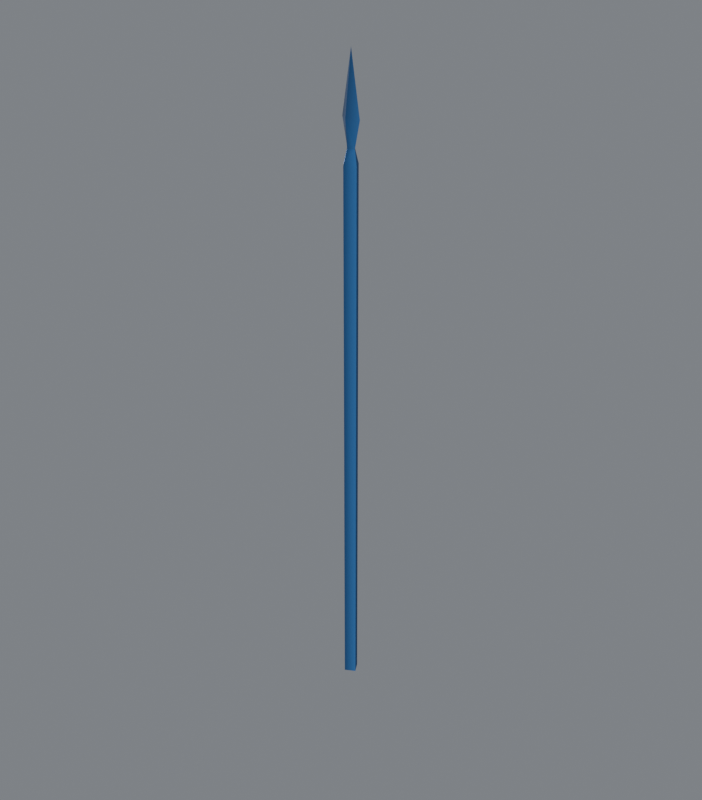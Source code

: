 # Source: Korea_gapsa_heavy_spear.blend  (saved by Blender 5.2.45; exported with 4.5.12 LTS)
import bpy
from mathutils import Matrix  # noqa: F401  (used for matrix-valued properties, if any)

bpy.ops.wm.read_factory_settings(use_empty=True)
scene = bpy.context.scene
scene.name = 'Scene'

# ---- collections
col_collection = bpy.data.collections.new('Collection'); scene.collection.children.link(col_collection)

# ---- images (referenced by path relative to the original .blend; pixels are not part of the script)
import os
ASSET_DIR = os.environ.get("B2B_ASSET_DIR", "")  # directory of the original .blend (textures are referenced by path, not embedded)
HERE = os.path.dirname(os.path.abspath(__file__))  # packed textures are extracted next to this script under _unpacked/

def load_image(name, relpath, width, height, colorspace="sRGB"):
    """Load a texture the original file referenced (path relative to the .blend, or extracted next to this script)."""
    p = next((c for c in (os.path.join(HERE, relpath), os.path.join(ASSET_DIR, relpath)) if relpath and os.path.exists(c)), "")
    if p:
        img = bpy.data.images.load(p, check_existing=True)
        img.name = name
    else:  # same state as the original file: an image datablock whose file is absent (Cycles renders it pink)
        img = bpy.data.images.new(name, width, height)
        img.source = "FILE"
        img.filepath = "//" + (relpath or name)
    img.colorspace_settings.name = colorspace
    return img
img_korean_equipment_authored_albedo = load_image('Korean equipment authored albedo', '5e9b2b33d4a5a74ee74bec6f1c159413da1833047e5e2cabe25298795723f892.png', 1024, 1024, 'sRGB')
img_equipment_pattern = load_image('Equipment pattern', 'd22deb07048f57fcbd12e9c4e9a92cfc34290d8752731abe6a899dbfa191b2bf.png', 1024, 1024, 'Non-Color')
img_equipment_roughness = load_image('Equipment roughness', 'cd821d893ca8fba8bbfc70b5316ee51db6f90102fbafae4b92ed11bb07f0148f.png', 1024, 1024, 'Non-Color')
img_equipment_metalness = load_image('Equipment metalness', 'c5d353a2d88dad5ce82da9c2b841dd59bdead9c734eb9bf4cf0dfc7371920c1a.png', 1024, 1024, 'Non-Color')
img_equipment_normal = load_image('Equipment normal', 'd18487a5a6e56d135c2e7d6610d3ff69d18c2e37217cd755feb02f548590415c.png', 1024, 1024, 'Non-Color')

# ---- materials (node trees are filled in below, after node groups)
mat_korea_equipment_shared_source_atlas = bpy.data.materials.new('Korea equipment shared source atlas')
mat_korea_equipment_shared_source_atlas.diffuse_color = (0.25, 0.2, 0.12, 1.0)

# ---- material node trees
mat_korea_equipment_shared_source_atlas.use_nodes = True; mat_korea_equipment_shared_source_atlas.node_tree.nodes.clear()
_N = mat_korea_equipment_shared_source_atlas.node_tree.nodes; _L = mat_korea_equipment_shared_source_atlas.node_tree.links
n0 = _N.new('ShaderNodeBsdfPrincipled'); n0.name = 'Principled BSDF'; n0.location = (-200, 100)
n0.inputs[10].default_value = 0.005
n1 = _N.new('ShaderNodeOutputMaterial'); n1.name = 'Material Output'; n1.location = (200, 100)
n2 = _N.new('ShaderNodeUVMap'); n2.name = 'UV Map'; n2.location = (0, 0)
n2.width = 160
n2.uv_map = 'Korean source atlas UV'
n3 = _N.new('ShaderNodeTexImage'); n3.name = 'Image Texture'; n3.location = (0, 0)
n3.label = 'albedo'
n3.image = img_korean_equipment_authored_albedo
n4 = _N.new('ShaderNodeTexImage'); n4.name = 'Image Texture.001'; n4.location = (0, 0)
n4.label = 'pattern'
n4.image = img_equipment_pattern
n5 = _N.new('ShaderNodeTexImage'); n5.name = 'Image Texture.002'; n5.location = (0, 0)
n5.label = 'roughness'
n5.image = img_equipment_roughness
n6 = _N.new('ShaderNodeTexImage'); n6.name = 'Image Texture.003'; n6.location = (0, 0)
n6.label = 'metalness'
n6.image = img_equipment_metalness
n7 = _N.new('ShaderNodeTexImage'); n7.name = 'Image Texture.004'; n7.location = (0, 0)
n7.label = 'normal'
n7.image = img_equipment_normal
n8 = _N.new('ShaderNodeNormalMap'); n8.name = 'Normal Map'; n8.location = (0, 0)
n8.width = 160
n9 = _N.new('ShaderNodeSeparateColor'); n9.name = 'Separate Color'; n9.location = (0, 0)
n10 = _N.new('ShaderNodeMixRGB'); n10.name = 'Mix (Legacy)'; n10.location = (0, 0)
n10.inputs[2].default_value = (0.05, 0.19, 0.5, 1.0)
_L.new(n0.outputs[0], n1.inputs[0])
_L.new(n2.outputs[0], n3.inputs[0])
_L.new(n2.outputs[0], n4.inputs[0])
_L.new(n2.outputs[0], n5.inputs[0])
_L.new(n5.outputs[0], n0.inputs[2])
_L.new(n2.outputs[0], n6.inputs[0])
_L.new(n6.outputs[0], n0.inputs[1])
_L.new(n2.outputs[0], n7.inputs[0])
_L.new(n7.outputs[0], n8.inputs[1])
_L.new(n8.outputs[0], n0.inputs[5])
_L.new(n4.outputs[0], n9.inputs[0])
_L.new(n9.outputs[0], n10.inputs[0])
_L.new(n3.outputs[0], n10.inputs[1])
_L.new(n10.outputs[0], n0.inputs[0])
n1.is_active_output = True

# ---- world
world_world = bpy.data.worlds.new('World'); scene.world = world_world
world_world.use_nodes = True; world_world.node_tree.nodes.clear()
_N = world_world.node_tree.nodes; _L = world_world.node_tree.links
n0 = _N.new('ShaderNodeOutputWorld'); n0.name = 'World Output'; n0.location = (200, 100)
n1 = _N.new('ShaderNodeBackground'); n1.name = 'Background'; n1.location = (-200, 100)
n1.inputs[0].default_value = (0.3, 0.32, 0.35, 1.0)
n1.inputs[1].default_value = 0.7
_L.new(n1.outputs[0], n0.inputs[0])
n0.is_active_output = True
world_world.color = (0.07, 0.08, 0.09)
world_world.sun_shadow_jitter_overblur = 0.0

# ---- meshes
me_aoe_iv_asset___geo_spear_basic = bpy.data.meshes.new('AoE IV asset · geo_spear_basic')
me_aoe_iv_asset___geo_spear_basic.from_pydata([(-0.02979, 0.007973, 2.268), (-0.02979, 0.007973, 2.268), (-0.02979, 0.007973, 2.268), (-0.02979, 0.007973, 2.268), (0.01144, 0.04266, -0.8052), (0.01144, 0.04266, -0.8052), (0.02979, -0.007988, 2.268), (0.02979, -0.007988, 2.268), (0.02979, -0.007988, 2.268), (0.02979, -0.007988, 2.268), (0.04266, -0.01144, -0.8052), (0.04266, -0.01144, -0.8052), (0.04266, -0.01144, -0.8052), (0.01144, 0.04266, 2.191), (-0.009416, -0.03013, 2.408), (-0.01144, -0.04269, 2.191), (0.005787, 0.02159, 2.268), (0.005787, 0.02159, 2.268), (-0.01144, -0.04269, -0.8052), (-0.01144, -0.04269, -0.8052), (-5.484e-06, -1.59e-06, 2.725), (-5.484e-06, -1.59e-06, 2.725), (-0.04269, 0.01143, -0.8052), (-0.04269, 0.01143, -0.8052), (-0.04269, 0.01143, -0.8052), (0.06479, -0.01488, 2.408), (0.06479, -0.01488, 2.408), (-0.04269, 0.01143, 2.191), (-0.04269, 0.01143, 2.191), (-0.06479, 0.01487, 2.408), (-0.06479, 0.01487, 2.408), (-0.005791, -0.02161, 2.268), (-0.005791, -0.02161, 2.268), (0.009416, 0.03013, 2.408), (0.04266, -0.01144, 2.191), (0.04266, -0.01144, 2.191)], [], [(28, 19, 15), (19, 28, 23), (22, 27, 4), (4, 27, 13), (4, 13, 11), (11, 13, 34), (15, 10, 35), (10, 15, 19), (5, 18, 24), (18, 5, 12), (21, 30, 14), (20, 33, 29), (20, 25, 33), (21, 14, 26), (16, 33, 9), (9, 33, 25), (33, 16, 2), (2, 29, 33), (30, 0, 14), (14, 0, 31), (14, 7, 26), (7, 14, 31), (13, 6, 34), (6, 13, 17), (27, 1, 13), (13, 1, 17), (3, 15, 32), (15, 3, 28), (32, 15, 8), (15, 35, 8)])
_uv = me_aoe_iv_asset___geo_spear_basic.uv_layers.new(name='Native donor UV preserved')
_uv.uv.foreach_set('vector', [0.9399, 0.07959, 0.856, 0.9965, 0.874, 0.08008, 0.856, 0.9965, 0.9399, 0.07959, 0.9219, 0.9966, 0.541, 0.997, 0.5723, 0.08008, 0.6069, 0.9972, 0.6069, 0.9972, 0.5723, 0.08008, 0.6382, 0.08057, 0.6069, 0.9972, 0.6382, 0.08057, 0.6733, 0.9974, 0.6733, 0.9974, 0.6382, 0.08057, 0.7041, 0.08057, 0.874, 0.08008, 0.7896, 0.9964, 0.8086, 0.0791, 0.7896, 0.9964, 0.874, 0.08008, 0.856, 0.9965, 0.3748, 0.272, 0.4683, 0.272, 0.4214, 0.2832, 0.4683, 0.272, 0.3748, 0.272, 0.4214, 0.2603, 0.3037, 0.4478, 0.4158, 0.6594, 0.3037, 0.668, 0.1571, 0.1553, 0.1571, 0.376, 0.04529, 0.3672, 0.1571, 0.1553, 0.269, 0.3677, 0.1571, 0.376, 0.3037, 0.4478, 0.3037, 0.668, 0.1919, 0.6594, 0.1571, 0.4307, 0.1571, 0.376, 0.2217, 0.4272, 0.2217, 0.4272, 0.1571, 0.376, 0.269, 0.3677, 0.1571, 0.376, 0.1571, 0.4307, 0.09259, 0.4272, 0.09259, 0.4272, 0.04529, 0.3672, 0.1571, 0.376, 0.4158, 0.6594, 0.3684, 0.7195, 0.3037, 0.668, 0.3037, 0.668, 0.3684, 0.7195, 0.3037, 0.7229, 0.3037, 0.668, 0.2394, 0.7195, 0.1919, 0.6594, 0.2394, 0.7195, 0.3037, 0.668, 0.3037, 0.7229, 0.6382, 0.08057, 0.6914, 0.003906, 0.7041, 0.08057, 0.6914, 0.003906, 0.6382, 0.08057, 0.6455, 0.004395, 0.5723, 0.08008, 0.5996, 0.003418, 0.6382, 0.08057, 0.6382, 0.08057, 0.5996, 0.003418, 0.6455, 0.004395, 0.9258, 0.003418, 0.874, 0.08008, 0.8804, 0.003418, 0.874, 0.08008, 0.9258, 0.003418, 0.9399, 0.07959, 0.8804, 0.003418, 0.874, 0.08008, 0.8345, 0.00293, 0.874, 0.08008, 0.8086, 0.0791, 0.8345, 0.00293])
_uv = me_aoe_iv_asset___geo_spear_basic.uv_layers.new(name='Korean source atlas UV')
_uv.uv.foreach_set('vector', [0.2259, 0.6233, 0.1325, 0.04, 0.2259, 0.04, 0.1325, 0.04, 0.2259, 0.6233, 0.1325, 0.6233, 0.1325, 0.1747, 0.2259, 0.1747, 0.1325, 0.5872, 0.1325, 0.5872, 0.2259, 0.1747, 0.2259, 0.5872, 0.1325, 0.96, 0.2259, 0.96, 0.1325, 0.3768, 0.1325, 0.3768, 0.2259, 0.96, 0.2259, 0.3768, 0.2259, 0.4128, 0.1325, 0.8251, 0.2259, 0.8251, 0.1325, 0.8251, 0.2259, 0.4128, 0.1325, 0.4128, 0.1979, 0.96, 0.1771, 0.04, 0.1486, 0.6233, 0.1771, 0.04, 0.1979, 0.96, 0.2264, 0.3768, 0.1175, 0.5, 0.1076, 0.006307, 0.1076, 0.4282, 0.1175, 0.5, 0.1076, 0.5718, 0.1076, 0.006307, 0.1175, 0.5, 0.1076, 0.9937, 0.1076, 0.5718, 0.1175, 0.5, 0.1076, 0.4282, 0.1076, 0.9937, 0.1033, 0.7329, 0.1076, 0.8249, 0.1033, 0.4141, 0.1033, 0.727, 0.1076, 0.5718, 0.1076, 0.9937, 0.1076, 0.5718, 0.1033, 0.5441, 0.1033, 0.273, 0.1033, 0.273, 0.1076, 0.006307, 0.1076, 0.5718, 0.1076, 0.006307, 0.1033, 0.273, 0.1076, 0.4282, 0.1076, 0.1755, 0.1033, 0.5861, 0.1033, 0.2673, 0.1076, 0.4282, 0.1033, 0.727, 0.1076, 0.9937, 0.1033, 0.727, 0.1076, 0.4282, 0.1033, 0.4559, 0.2259, 0.96, 0.2283, 0.4141, 0.2259, 0.3768, 0.2283, 0.4141, 0.2259, 0.96, 0.2283, 0.7329, 0.2259, 0.1747, 0.2283, 0.273, 0.2259, 0.5872, 0.2259, 0.5872, 0.2283, 0.273, 0.2283, 0.5441, 0.2283, 0.5861, 0.2259, 0.04, 0.2283, 0.2673, 0.2259, 0.04, 0.2283, 0.5861, 0.2259, 0.6233, 0.2283, 0.4559, 0.2259, 0.4128, 0.2283, 0.727, 0.2259, 0.4128, 0.2259, 0.8251, 0.2283, 0.727])
_uv.active_render = True
me_aoe_iv_asset___geo_spear_basic.materials.append(mat_korea_equipment_shared_source_atlas)
me_aoe_iv_asset___geo_spear_basic.update()
me_aoe_iv_asset___geo_spear_basic.normals_split_custom_set([tuple(v) for v in zip(*[iter([-0.8484, -0.5233, 0.07928, -0.2537, -0.9673, -0.007876, -0.2543, -0.9616, 0.1033, -0.2537, -0.9673, -0.007944, -0.8484, -0.5233, 0.07928, -0.8658, -0.5004, -0.00795, -0.4936, 0.8697, -0.007838, -0.4675, 0.8805, 0.07792, 0.2645, 0.9644, 0.0002535, 0.2645, 0.9644, 7.884e-06, -0.4675, 0.8805, 0.07791, 0.2579, 0.9608, 0.1015, 0.2644, 0.9644, 3.375e-05, 0.2577, 0.9609, 0.1015, 0.8629, 0.5053, 0.0, 0.8629, 0.5053, -7.027e-08, 0.2577, 0.9609, 0.1015, 0.8493, 0.5221, 0.0779, -0.2544, -0.9616, 0.1033, 0.5063, -0.8623, 1.322e-08, 0.4801, -0.8737, 0.07868, 0.5064, -0.8623, 6.147e-07, -0.2544, -0.9616, 0.1033, -0.2537, -0.9672, -0.00796, 0.007864, 0.007864, -0.9999, 0.007864, 0.007865, -0.9999, 0.007864, 0.007864, -0.9999, 0.007864, 0.007864, -0.9999, 0.007864, 0.007864, -0.9999, 0.007865, 0.007864, -0.9999, -0.1806, -0.9789, 0.09525, -0.6473, -0.7623, -0.001377, -0.1801, -0.9836, -0.00553, 0.2889, 0.9529, 0.09257, 0.2956, 0.9553, -0.006799, -0.2187, 0.9758, -0.006705, 0.1841, 0.9784, 0.09358, 0.6515, 0.7586, -0.00133, 0.191, 0.9816, -0.005415, -0.2854, -0.9537, 0.09433, -0.2849, -0.9585, -0.006815, 0.2301, -0.9731, -0.006639, 0.2581, 0.9613, -0.09611, 0.2654, 0.964, 0.01644, 0.7162, 0.6927, -0.08516, 0.6602, 0.7436, -0.1057, 0.1916, 0.9815, -0.003833, 0.6518, 0.7583, -0.01171, 0.2644, 0.9643, 0.01657, 0.257, 0.9619, -0.09308, -0.2731, 0.9591, -0.07459, -0.2416, 0.9666, -0.08558, -0.2194, 0.9756, 0.008838, 0.2956, 0.9553, 0.008642, -0.6476, -0.7619, -0.01164, -0.6644, -0.7396, -0.1074, -0.1807, -0.9835, -0.003628, -0.2547, -0.9669, 0.0165, -0.7201, -0.6884, -0.0867, -0.2546, -0.9621, -0.09797, -0.285, -0.9585, 0.008694, 0.253, -0.9635, -0.08709, 0.2308, -0.973, 0.008687, 0.2845, -0.9557, -0.07577, -0.2537, -0.9671, 0.01672, -0.2535, -0.9627, -0.09497, 0.2577, 0.9609, 0.1015, 0.8243, 0.5443, 0.1555, 0.8493, 0.5221, 0.07793, 0.8243, 0.5444, 0.1556, 0.2578, 0.9609, 0.1015, 0.2572, 0.9432, 0.2105, -0.4675, 0.8805, 0.07792, -0.4386, 0.8849, 0.1566, 0.2578, 0.9608, 0.1016, 0.2578, 0.9608, 0.1016, -0.4385, 0.885, 0.1567, 0.2573, 0.9431, 0.2105, -0.8228, -0.5459, 0.1583, -0.2543, -0.9616, 0.1033, -0.2536, -0.9433, 0.214, -0.2543, -0.9616, 0.1034, -0.8228, -0.5459, 0.1582, -0.8484, -0.5233, 0.0793, -0.2537, -0.9433, 0.2141, -0.2543, -0.9616, 0.1033, 0.4479, -0.8802, 0.1572, -0.2544, -0.9616, 0.1033, 0.4801, -0.8737, 0.07871, 0.4479, -0.8801, 0.1572])] * 3)])
me_aoe_iv_asset___geo_spear_basic_001 = bpy.data.meshes.new('AoE IV asset · geo_spear_basic.001')
me_aoe_iv_asset___geo_spear_basic_001.from_pydata([(0.01619, 0.06299, 2.154), (0.06137, -0.01578, -0.8076), (0.06137, -0.01578, -0.8076), (0.06137, -0.01578, -0.8076), (-0.009712, -0.03775, 2.258), (-0.009712, -0.03775, 2.258), (-4.649e-06, -2.577e-06, 2.732), (-4.649e-06, -2.577e-06, 2.732), (-0.1121, 0.025, 2.406), (-0.1121, 0.025, 2.406), (-0.06305, 0.0162, 2.154), (-0.06305, 0.0162, 2.154), (-0.06137, 0.01578, -0.8076), (-0.06137, 0.01578, -0.8076), (-0.06137, 0.01578, -0.8076), (-0.04855, 0.01249, 2.256), (-0.04855, 0.01249, 2.256), (-0.04855, 0.01249, 2.256), (-0.04855, 0.01249, 2.256), (0.01925, 0.06429, 2.406), (0.06305, -0.0162, 2.154), (0.06305, -0.0162, 2.154), (0.04855, -0.01248, 2.256), (0.04855, -0.01248, 2.256), (0.04855, -0.01248, 2.256), (0.04855, -0.01248, 2.256), (-0.0162, -0.06299, 2.154), (0.1121, -0.025, 2.406), (0.1121, -0.025, 2.406), (0.009697, 0.03775, 2.258), (0.009697, 0.03775, 2.258), (-0.01578, -0.06137, -0.8076), (-0.01578, -0.06137, -0.8076), (0.01578, 0.06137, -0.8076), (0.01578, 0.06137, -0.8076), (-0.01925, -0.06429, 2.406)], [], [(11, 32, 26), (32, 11, 13), (10, 33, 12), (33, 10, 0), (33, 20, 2), (20, 33, 0), (26, 32, 21), (21, 32, 1), (34, 31, 14), (31, 34, 3), (7, 9, 35), (6, 19, 8), (6, 27, 19), (7, 35, 28), (29, 19, 25), (25, 19, 27), (19, 29, 17), (17, 8, 19), (9, 15, 35), (35, 15, 4), (35, 23, 28), (23, 35, 4), (0, 22, 20), (22, 0, 30), (10, 16, 0), (0, 16, 30), (18, 26, 5), (26, 18, 11), (5, 26, 24), (26, 21, 24)])
_uv = me_aoe_iv_asset___geo_spear_basic_001.uv_layers.new(name='Native donor UV preserved')
_uv.uv.foreach_set('vector', [0.9399, 0.07959, 0.856, 0.9965, 0.874, 0.08008, 0.856, 0.9965, 0.9399, 0.07959, 0.9219, 0.9966, 0.5723, 0.08008, 0.6069, 0.9972, 0.541, 0.997, 0.6069, 0.9972, 0.5723, 0.08008, 0.6382, 0.08057, 0.6069, 0.9972, 0.7041, 0.08057, 0.6733, 0.9974, 0.7041, 0.08057, 0.6069, 0.9972, 0.6382, 0.08057, 0.874, 0.08008, 0.856, 0.9965, 0.8086, 0.0791, 0.8086, 0.0791, 0.856, 0.9965, 0.7896, 0.9964, 0.3748, 0.272, 0.4683, 0.272, 0.4214, 0.2832, 0.4683, 0.272, 0.3748, 0.272, 0.4214, 0.2603, 0.3037, 0.4478, 0.4158, 0.6594, 0.3037, 0.668, 0.1571, 0.1553, 0.1571, 0.376, 0.04529, 0.3672, 0.1571, 0.1553, 0.269, 0.3677, 0.1571, 0.376, 0.3037, 0.4478, 0.3037, 0.668, 0.1919, 0.6594, 0.1571, 0.4307, 0.1571, 0.376, 0.2217, 0.4272, 0.2217, 0.4272, 0.1571, 0.376, 0.269, 0.3677, 0.1571, 0.376, 0.1571, 0.4307, 0.09259, 0.4272, 0.09259, 0.4272, 0.04529, 0.3672, 0.1571, 0.376, 0.4158, 0.6594, 0.3684, 0.7195, 0.3037, 0.668, 0.3037, 0.668, 0.3684, 0.7195, 0.3037, 0.7229, 0.3037, 0.668, 0.2394, 0.7195, 0.1919, 0.6594, 0.2394, 0.7195, 0.3037, 0.668, 0.3037, 0.7229, 0.6382, 0.08057, 0.6914, 0.003906, 0.7041, 0.08057, 0.6914, 0.003906, 0.6382, 0.08057, 0.6455, 0.004395, 0.5723, 0.08008, 0.5996, 0.003418, 0.6382, 0.08057, 0.6382, 0.08057, 0.5996, 0.003418, 0.6455, 0.004395, 0.9258, 0.003418, 0.874, 0.08008, 0.8804, 0.003418, 0.874, 0.08008, 0.9258, 0.003418, 0.9399, 0.07959, 0.8804, 0.003418, 0.874, 0.08008, 0.8345, 0.00293, 0.874, 0.08008, 0.8086, 0.0791, 0.8345, 0.00293])
_uv = me_aoe_iv_asset___geo_spear_basic_001.uv_layers.new(name='Korean source atlas UV')
_uv.uv.foreach_set('vector', [0.2245, 0.6067, 0.1325, 0.09604, 0.2245, 0.0854, 0.1325, 0.09604, 0.2245, 0.6067, 0.1325, 0.6039, 0.2245, 0.2242, 0.1325, 0.569, 0.1325, 0.2316, 0.1325, 0.569, 0.2245, 0.2242, 0.2245, 0.5708, 0.1325, 0.904, 0.2245, 0.3933, 0.1325, 0.3961, 0.2245, 0.3933, 0.1325, 0.904, 0.2245, 0.9146, 0.2245, 0.4291, 0.1325, 0.431, 0.2245, 0.7758, 0.2245, 0.7758, 0.1325, 0.431, 0.1325, 0.7684, 0.1958, 0.904, 0.1792, 0.09604, 0.1554, 0.6039, 0.1792, 0.09604, 0.1958, 0.904, 0.2196, 0.3961, 0.1175, 0.5, 0.1074, 0.009756, 0.1074, 0.4158, 0.1175, 0.5, 0.1074, 0.5842, 0.1074, 0.009756, 0.1175, 0.5, 0.1074, 0.9902, 0.1074, 0.5842, 0.1175, 0.5, 0.1074, 0.4158, 0.1074, 0.9902, 0.1028, 0.7485, 0.1074, 0.9232, 0.1027, 0.4178, 0.1027, 0.7124, 0.1074, 0.5842, 0.1074, 0.9902, 0.1074, 0.5842, 0.1028, 0.5424, 0.1027, 0.2876, 0.1027, 0.2876, 0.1074, 0.009756, 0.1074, 0.5842, 0.1074, 0.009756, 0.1027, 0.2876, 0.1074, 0.4158, 0.1074, 0.0768, 0.1027, 0.5822, 0.1028, 0.2515, 0.1074, 0.4158, 0.1027, 0.7124, 0.1074, 0.9902, 0.1027, 0.7124, 0.1074, 0.4158, 0.1028, 0.4575, 0.2245, 0.9146, 0.2277, 0.4178, 0.2245, 0.3933, 0.2277, 0.4178, 0.2245, 0.9146, 0.2278, 0.7485, 0.2245, 0.2242, 0.2277, 0.2876, 0.2245, 0.5708, 0.2245, 0.5708, 0.2277, 0.2876, 0.2278, 0.5424, 0.2277, 0.5822, 0.2245, 0.0854, 0.2278, 0.2515, 0.2245, 0.0854, 0.2277, 0.5822, 0.2245, 0.6067, 0.2278, 0.4575, 0.2245, 0.4291, 0.2277, 0.7124, 0.2245, 0.4291, 0.2245, 0.7758, 0.2277, 0.7124])
_uv.active_render = True
me_aoe_iv_asset___geo_spear_basic_001.materials.append(mat_korea_equipment_shared_source_atlas)
me_aoe_iv_asset___geo_spear_basic_001.update()
me_aoe_iv_asset___geo_spear_basic_001.normals_split_custom_set([tuple(v) for v in zip(*[iter([-0.8459, -0.5296, 0.06323, -0.2462, -0.9692, -0.007946, -0.2451, -0.9648, 0.09486, -0.2462, -0.9692, -0.007929, -0.8459, -0.5296, 0.06322, -0.8623, -0.5063, -0.007901, -0.4774, 0.8765, 0.06258, 0.2499, 0.9682, -0.007831, -0.4995, 0.8663, -0.007804, 0.2499, 0.9682, -0.007788, -0.4774, 0.8765, 0.0626, 0.2489, 0.964, 0.09325, 0.2498, 0.9683, -0.007799, 0.8468, 0.5283, 0.06212, 0.8595, 0.5111, -0.007755, 0.8468, 0.5283, 0.06214, 0.2498, 0.9683, -0.007781, 0.2487, 0.9641, 0.09327, -0.2452, -0.9648, 0.09493, -0.2463, -0.9692, -0.007895, 0.496, -0.866, 0.06298, 0.496, -0.866, 0.06296, -0.2463, -0.9692, -0.007906, 0.5179, -0.8554, -0.007855, 0.007864, 0.007864, -0.9999, 0.007864, 0.007864, -0.9999, 0.007865, 0.007863, -0.9999, 0.007864, 0.007864, -0.9999, 0.007864, 0.007864, -0.9999, 0.007865, 0.007864, -0.9999, -0.1752, -0.9644, 0.198, -0.7037, -0.7104, -0.009085, -0.1776, -0.9838, -0.02588, 0.2899, 0.9373, 0.1936, 0.2975, 0.9543, -0.02843, -0.2957, 0.9551, -0.01967, 0.1809, 0.9637, 0.1962, 0.7026, 0.7115, -0.008922, 0.1887, 0.9817, -0.02545, -0.2845, -0.9385, 0.1957, -0.2867, -0.9576, -0.02871, 0.3079, -0.9512, -0.01962, 0.252, 0.9435, -0.2152, 0.2625, 0.9648, 0.01572, 0.7476, 0.6378, -0.1854, 0.6937, 0.6861, -0.2192, 0.1897, 0.9817, -0.01841, 0.703, 0.7107, -0.02501, 0.2553, 0.9667, 0.01675, 0.2441, 0.9469, -0.2095, -0.339, 0.9259, -0.1664, -0.2966, 0.936, -0.1895, -0.2973, 0.9548, 0.006155, 0.2975, 0.9547, -0.00128, -0.7041, -0.7097, -0.0252, -0.6941, -0.6843, -0.2236, -0.1787, -0.9837, -0.01836, -0.2516, -0.9677, 0.01557, -0.7481, -0.6359, -0.1898, -0.2408, -0.9454, -0.2197, -0.2867, -0.958, -0.001503, 0.3085, -0.9316, -0.1924, 0.3095, -0.9509, 0.00584, 0.3509, -0.9211, -0.1688, -0.2443, -0.9696, 0.01672, -0.2328, -0.9487, -0.2138, 0.2487, 0.9641, 0.09331, 0.8271, 0.5462, 0.1326, 0.8468, 0.5283, 0.06217, 0.8271, 0.5462, 0.1327, 0.2488, 0.9641, 0.09325, 0.2492, 0.9502, 0.1869, -0.4774, 0.8765, 0.06262, -0.4526, 0.8818, 0.1326, 0.2488, 0.964, 0.09333, 0.2488, 0.964, 0.0933, -0.4526, 0.8818, 0.1327, 0.2493, 0.9502, 0.1869, -0.8257, -0.5478, 0.135, -0.2451, -0.9648, 0.0949, -0.2455, -0.9506, 0.1901, -0.2451, -0.9648, 0.09488, -0.8257, -0.5478, 0.135, -0.8459, -0.5297, 0.06324, -0.2456, -0.9505, 0.1901, -0.2452, -0.9648, 0.09494, 0.4651, -0.8751, 0.134, -0.2452, -0.9648, 0.09488, 0.496, -0.866, 0.063, 0.4651, -0.875, 0.134])] * 3)])
me_aoe_iv_asset___geo_spear_basic_002 = bpy.data.meshes.new('AoE IV asset · geo_spear_basic.002')
me_aoe_iv_asset___geo_spear_basic_002.from_pydata([(-0.01964, -0.06682, 2.408), (-0.01178, -0.04431, 2.268), (-0.01178, -0.04431, 2.268), (-0.01595, -0.06198, -0.8081), (-0.01595, -0.06198, -0.8081), (-0.06683, 0.01709, 2.148), (-0.06683, 0.01709, 2.148), (0.06683, -0.01709, 2.148), (0.06683, -0.01709, 2.148), (0.01177, 0.04431, 2.268), (0.01177, 0.04431, 2.268), (0.01593, 0.06198, -0.8081), (0.01593, 0.06198, -0.8081), (-0.1089, 0.02475, 2.408), (-0.1089, 0.02475, 2.408), (0.1089, -0.02475, 2.408), (0.1089, -0.02475, 2.408), (-0.01726, -0.06677, 2.15), (0.06198, -0.01593, -0.8081), (0.06198, -0.01593, -0.8081), (0.06198, -0.01593, -0.8081), (0.01726, 0.06677, 2.15), (-4.292e-06, -2.029e-06, 2.758), (-4.292e-06, -2.029e-06, 2.758), (-0.0528, 0.0137, 2.266), (-0.0528, 0.0137, 2.266), (-0.0528, 0.0137, 2.266), (-0.0528, 0.0137, 2.266), (0.0528, -0.0137, 2.266), (0.0528, -0.0137, 2.266), (0.0528, -0.0137, 2.266), (0.0528, -0.0137, 2.266), (0.01964, 0.06682, 2.408), (-0.06201, 0.01595, -0.8081), (-0.06201, 0.01595, -0.8081), (-0.06201, 0.01595, -0.8081)], [], [(4, 6, 34), (6, 4, 17), (5, 11, 33), (11, 5, 21), (11, 7, 19), (7, 11, 21), (17, 4, 8), (8, 4, 18), (20, 35, 12), (35, 20, 3), (23, 14, 0), (22, 32, 13), (22, 15, 32), (23, 0, 16), (9, 15, 31), (15, 9, 32), (32, 9, 26), (26, 13, 32), (1, 14, 24), (14, 1, 0), (0, 29, 16), (29, 0, 1), (21, 10, 7), (28, 7, 10), (5, 25, 21), (21, 25, 10), (2, 6, 17), (6, 2, 27), (2, 17, 30), (30, 17, 8)])
_uv = me_aoe_iv_asset___geo_spear_basic_002.uv_layers.new(name='Native donor UV preserved')
_uv.uv.foreach_set('vector', [0.856, 0.9965, 0.9399, 0.07959, 0.9219, 0.9966, 0.9399, 0.07959, 0.856, 0.9965, 0.874, 0.08008, 0.5723, 0.08008, 0.6069, 0.9972, 0.541, 0.997, 0.6069, 0.9972, 0.5723, 0.08008, 0.6382, 0.08057, 0.6069, 0.9972, 0.7041, 0.08057, 0.6733, 0.9974, 0.7041, 0.08057, 0.6069, 0.9972, 0.6382, 0.08057, 0.874, 0.08008, 0.856, 0.9965, 0.8086, 0.0791, 0.8086, 0.0791, 0.856, 0.9965, 0.7896, 0.9964, 0.4214, 0.2603, 0.4214, 0.2832, 0.3748, 0.272, 0.4214, 0.2832, 0.4214, 0.2603, 0.4683, 0.272, 0.3037, 0.4478, 0.4158, 0.6594, 0.3037, 0.668, 0.1571, 0.1553, 0.1571, 0.376, 0.04529, 0.3672, 0.1571, 0.1553, 0.269, 0.3677, 0.1571, 0.376, 0.3037, 0.4478, 0.3037, 0.668, 0.1919, 0.6594, 0.1571, 0.4307, 0.269, 0.3677, 0.2217, 0.4272, 0.269, 0.3677, 0.1571, 0.4307, 0.1571, 0.376, 0.1571, 0.376, 0.1571, 0.4307, 0.09259, 0.4272, 0.09259, 0.4272, 0.04529, 0.3672, 0.1571, 0.376, 0.3037, 0.7229, 0.4158, 0.6594, 0.3684, 0.7195, 0.4158, 0.6594, 0.3037, 0.7229, 0.3037, 0.668, 0.3037, 0.668, 0.2394, 0.7195, 0.1919, 0.6594, 0.2394, 0.7195, 0.3037, 0.668, 0.3037, 0.7229, 0.6382, 0.08057, 0.6455, 0.004395, 0.7041, 0.08057, 0.6914, 0.003906, 0.7041, 0.08057, 0.6455, 0.004395, 0.5723, 0.08008, 0.5996, 0.003418, 0.6382, 0.08057, 0.6382, 0.08057, 0.5996, 0.003418, 0.6455, 0.004395, 0.8804, 0.003418, 0.9399, 0.07959, 0.874, 0.08008, 0.9399, 0.07959, 0.8804, 0.003418, 0.9258, 0.003418, 0.8804, 0.003418, 0.874, 0.08008, 0.8345, 0.00293, 0.8345, 0.00293, 0.874, 0.08008, 0.8086, 0.0791])
_uv = me_aoe_iv_asset___geo_spear_basic_002.uv_layers.new(name='Korean source atlas UV')
_uv.uv.foreach_set('vector', [0.1325, 0.1075, 0.2237, 0.6082, 0.1325, 0.601, 0.2237, 0.6082, 0.1325, 0.1075, 0.2238, 0.07711, 0.2237, 0.2048, 0.1325, 0.5705, 0.1325, 0.2261, 0.1325, 0.5705, 0.2237, 0.2048, 0.2238, 0.5764, 0.1325, 0.8925, 0.2237, 0.3918, 0.1325, 0.3991, 0.2237, 0.3918, 0.1325, 0.8925, 0.2238, 0.9229, 0.2238, 0.4239, 0.1325, 0.4297, 0.2237, 0.7955, 0.2237, 0.7955, 0.1325, 0.4297, 0.1325, 0.774, 0.2203, 0.3991, 0.1548, 0.601, 0.1959, 0.8925, 0.1548, 0.601, 0.2203, 0.3991, 0.1791, 0.1075, 0.1175, 0.5, 0.1067, 0.6567, 0.1067, 0.0768, 0.1175, 0.5001, 0.1067, 0.5869, 0.1067, 0.01871, 0.1175, 0.5, 0.1067, 0.3433, 0.1067, 0.9232, 0.1175, 0.5001, 0.1067, 0.4134, 0.1067, 0.9813, 0.1024, 0.7806, 0.1067, 0.3433, 0.1023, 0.4132, 0.1067, 0.3433, 0.1024, 0.7806, 0.1067, 0.9232, 0.1067, 0.5869, 0.1024, 0.5522, 0.1023, 0.2668, 0.1023, 0.2668, 0.1067, 0.01871, 0.1067, 0.5869, 0.1024, 0.2194, 0.1067, 0.6567, 0.1023, 0.5868, 0.1067, 0.6567, 0.1024, 0.2194, 0.1067, 0.0768, 0.1067, 0.4134, 0.1023, 0.7334, 0.1067, 0.9813, 0.1023, 0.7334, 0.1067, 0.4134, 0.1024, 0.4481, 0.2238, 0.9229, 0.2274, 0.7806, 0.2237, 0.3918, 0.2273, 0.4132, 0.2237, 0.3918, 0.2274, 0.7806, 0.2237, 0.2048, 0.2273, 0.2668, 0.2238, 0.5764, 0.2238, 0.5764, 0.2273, 0.2668, 0.2274, 0.5522, 0.2274, 0.2194, 0.2237, 0.6082, 0.2238, 0.07711, 0.2237, 0.6082, 0.2274, 0.2194, 0.2273, 0.5868, 0.2274, 0.4481, 0.2238, 0.4239, 0.2273, 0.7334, 0.2273, 0.7334, 0.2238, 0.4239, 0.2237, 0.7955])
_uv.active_render = True
me_aoe_iv_asset___geo_spear_basic_002.materials.append(mat_korea_equipment_shared_source_atlas)
me_aoe_iv_asset___geo_spear_basic_002.update()
me_aoe_iv_asset___geo_spear_basic_002.normals_split_custom_set([tuple(v) for v in zip(*[iter([-0.2462, -0.9692, -0.007966, -0.8523, -0.5209, 0.04733, -0.8623, -0.5063, -0.007915, -0.8523, -0.5209, 0.04734, -0.2462, -0.9692, -0.007913, -0.2456, -0.9667, 0.07129, -0.4838, 0.8739, 0.0468, 0.2499, 0.9682, -0.007821, -0.4995, 0.8663, -0.007803, 0.2499, 0.9682, -0.007745, -0.4838, 0.8739, 0.0468, 0.2493, 0.9659, 0.07011, 0.2498, 0.9683, -0.007742, 0.851, 0.5231, 0.04685, 0.8595, 0.5111, -0.007757, 0.851, 0.5231, 0.04684, 0.2498, 0.9683, -0.007756, 0.2492, 0.9659, 0.07009, -0.2457, -0.9667, 0.07127, -0.2463, -0.9692, -0.007855, 0.5023, -0.8634, 0.04706, 0.5023, -0.8634, 0.04709, -0.2463, -0.9692, -0.007907, 0.5179, -0.8554, -0.007839, 0.007862, -8.754e-07, -1.0, 0.007862, 5.704e-08, -1.0, 0.007863, 0.007865, -0.9999, 0.007862, -9.076e-07, -1.0, 0.007862, 9.988e-08, -1.0, 0.007862, -6.608e-07, -1.0, -0.1846, -0.964, 0.1915, -0.7256, -0.6881, -0.01008, -0.1864, -0.9821, -0.02599, 0.2858, 0.9401, 0.1858, 0.2947, 0.9552, -0.02817, -0.3214, 0.9468, -0.01914, 0.1884, 0.9639, 0.1881, 0.7283, 0.6851, -0.009922, 0.1974, 0.98, -0.02555, -0.2822, -0.9405, 0.1892, -0.2839, -0.9584, -0.02842, 0.3337, -0.9425, -0.01914, 0.2403, 0.9337, -0.2653, 0.7691, 0.6378, -0.0413, 0.7573, 0.6121, -0.2276, 0.7282, 0.6853, 0.008736, 0.1902, 0.9595, -0.208, 0.1989, 0.9799, 0.01292, 0.2549, 0.9668, 0.02051, 0.2439, 0.9475, -0.2066, -0.3628, 0.9187, -0.1563, -0.3234, 0.9289, -0.1804, -0.3228, 0.9464, 0.007602, 0.2946, 0.9556, 0.0002546, -0.2365, -0.9336, -0.2691, -0.7665, -0.6409, -0.04145, -0.7576, -0.6109, -0.2298, -0.7255, -0.6882, 0.008621, -0.1864, -0.9593, -0.212, -0.1878, -0.9821, 0.01278, -0.2838, -0.9589, -6.066e-05, 0.3423, -0.9216, -0.1828, 0.3351, -0.9421, 0.007303, 0.3816, -0.9107, -0.158, -0.244, -0.9696, 0.02045, -0.2401, -0.9476, -0.2106, 0.2492, 0.9659, 0.07006, 0.249, 0.9572, 0.1479, 0.851, 0.5231, 0.04685, 0.8377, 0.5352, 0.1086, 0.851, 0.5231, 0.04686, 0.249, 0.9572, 0.1478, -0.4838, 0.8739, 0.04684, -0.4694, 0.8762, 0.1095, 0.2493, 0.9659, 0.07013, 0.2493, 0.9659, 0.07007, -0.4694, 0.8762, 0.1095, 0.2491, 0.9571, 0.1479, -0.2453, -0.9577, 0.1503, -0.8523, -0.5209, 0.04739, -0.2456, -0.9667, 0.07137, -0.8523, -0.5209, 0.04737, -0.2453, -0.9577, 0.1503, -0.8401, -0.531, 0.1109, -0.2454, -0.9577, 0.1504, -0.2457, -0.9667, 0.07132, 0.482, -0.8692, 0.1106, 0.482, -0.8692, 0.1106, -0.2457, -0.9667, 0.07135, 0.5023, -0.8634, 0.0471])] * 3)])

# ---- objects
ob_aoe4___aoe_iv_asset = bpy.data.objects.new('AoE4 · AoE IV asset', None)
ob_korea_gapsa_heavy_spear_lod0 = bpy.data.objects.new('Korea_gapsa_heavy_spear_LOD0', me_aoe_iv_asset___geo_spear_basic)
ob_korea_gapsa_heavy_spear_lod1 = bpy.data.objects.new('Korea_gapsa_heavy_spear_LOD1', me_aoe_iv_asset___geo_spear_basic_001)
ob_korea_gapsa_heavy_spear_lod2 = bpy.data.objects.new('Korea_gapsa_heavy_spear_LOD2', me_aoe_iv_asset___geo_spear_basic_002)

# ---- transforms, parenting, visibility, modifiers, constraints
ob_aoe4___aoe_iv_asset.location = (0.0, 0.0, 0.0)
ob_korea_gapsa_heavy_spear_lod0.parent = ob_aoe4___aoe_iv_asset
ob_korea_gapsa_heavy_spear_lod0.location = (0.0, 0.0, 0.0)
ob_korea_gapsa_heavy_spear_lod1.parent = ob_aoe4___aoe_iv_asset
ob_korea_gapsa_heavy_spear_lod1.location = (0.0, 0.0, 0.0)
ob_korea_gapsa_heavy_spear_lod1.hide_render = True
ob_korea_gapsa_heavy_spear_lod2.parent = ob_aoe4___aoe_iv_asset
ob_korea_gapsa_heavy_spear_lod2.location = (0.0, 0.0, 0.0)
ob_korea_gapsa_heavy_spear_lod2.hide_render = True

# ---- collection membership
scene.collection.objects.link(ob_aoe4___aoe_iv_asset)
scene.collection.objects.link(ob_korea_gapsa_heavy_spear_lod0)
scene.collection.objects.link(ob_korea_gapsa_heavy_spear_lod1)
scene.collection.objects.link(ob_korea_gapsa_heavy_spear_lod2)

# ---- scene / render settings (as saved in the file)
scene.frame_start = 1; scene.frame_end = 250; scene.frame_set(1)
scene.render.engine = 'BLENDER_EEVEE_NEXT'
scene.render.resolution_x = 720
scene.render.resolution_y = 820
scene.render.bake_bias = 0.0
scene.render.bake_samples = 0
scene.render.compositor_device = 'GPU'
scene.eevee.use_volume_custom_range = False
scene.eevee.fast_gi_thickness_near = 0.1
scene.eevee.fast_gi_thickness_far = 0.0
scene.eevee.ray_tracing_options.screen_trace_thickness = 0.1
bpy.context.view_layer.update()

# ---- added for rendering (the .blend has no active camera and no usable light): camera, sun
cam_auto = bpy.data.cameras.new('AutoCamera')
cam_auto.lens = 50.0
cam_auto.sensor_width = 36.0
cam_auto.clip_end = 1000.0
ob_auto_camera = bpy.data.objects.new('AutoCamera', cam_auto)
scene.collection.objects.link(ob_auto_camera)
ob_auto_camera.location = (3.269, -3.92281, 3.57491)
ob_auto_camera.rotation_euler = (1.09748, -7.21219e-08, 0.694738)
scene.camera = ob_auto_camera
light_auto_sun = bpy.data.lights.new('AutoSun', 'SUN')
light_auto_sun.energy = 3.0
light_auto_sun.angle = 0.0523599
ob_auto_sun = bpy.data.objects.new('AutoSun', light_auto_sun)
scene.collection.objects.link(ob_auto_sun)
ob_auto_sun.rotation_euler = (0.872665, 0.174533, 0.523599)
bpy.context.view_layer.update()
